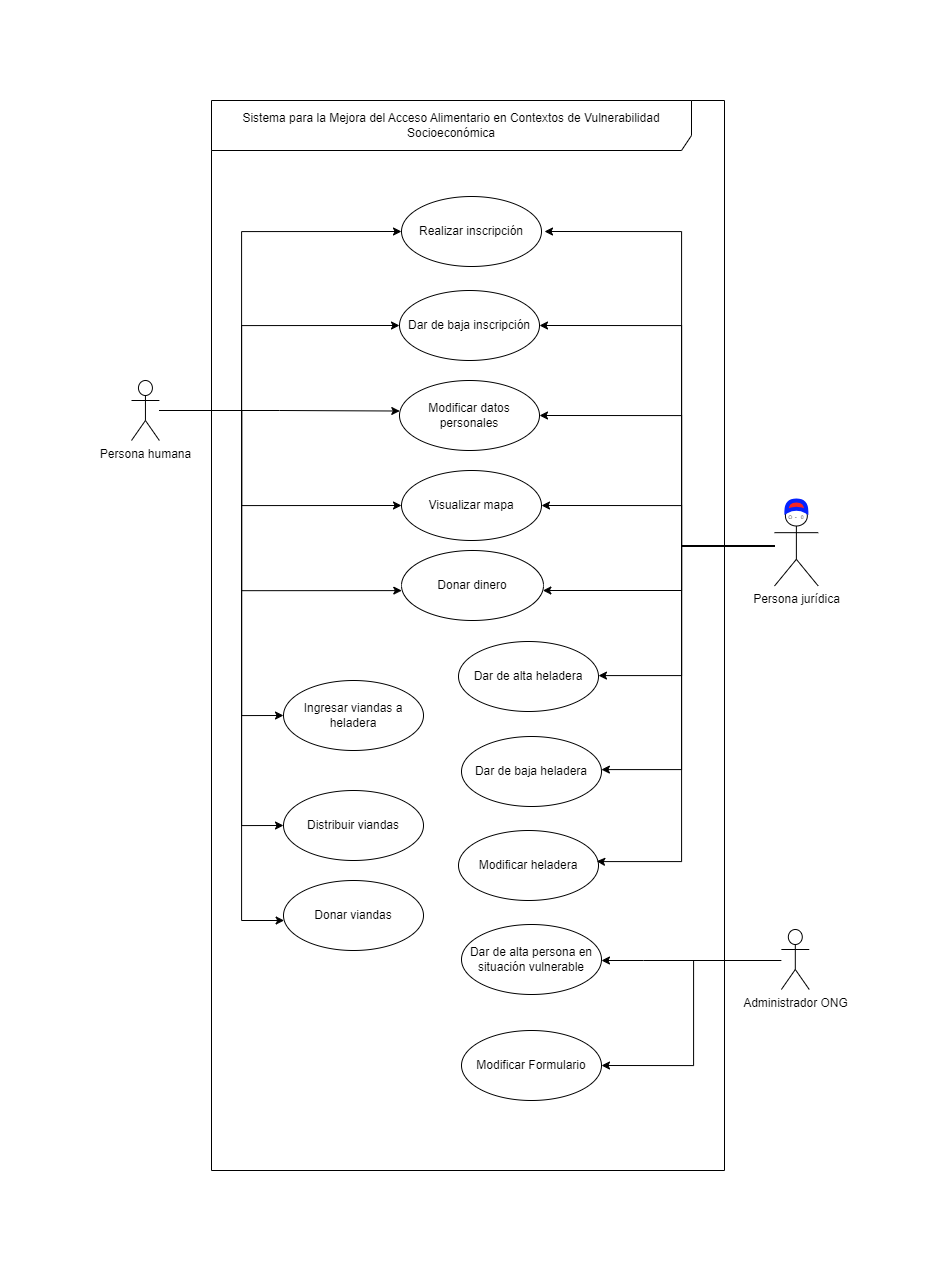

The diagram above was exported from draw.io. Its source (the exported page's mxGraphModel, read from the mxfile embedded in the PNG):
<mxGraphModel dx="1341" dy="1562" grid="1" gridSize="10" guides="1" tooltips="1" connect="1" arrows="1" fold="1" page="1" pageScale="1" pageWidth="827" pageHeight="1169" math="0" shadow="0">
  <root>
    <mxCell id="0" />
    <mxCell id="1" parent="0" />
    <mxCell id="2" value="&lt;div&gt;Sistema para la Mejora del Acceso Alimentario en Contextos de Vulnerabilidad Socioeconómica&lt;/div&gt;" style="shape=umlFrame;whiteSpace=wrap;html=1;pointerEvents=0;width=480;height=50;" vertex="1" parent="1">
      <mxGeometry x="1788" y="70" width="513" height="1070" as="geometry" />
    </mxCell>
    <mxCell id="3" value="Realizar inscripción" style="ellipse;whiteSpace=wrap;html=1;" vertex="1" parent="1">
      <mxGeometry x="1978" y="166" width="140" height="70" as="geometry" />
    </mxCell>
    <mxCell id="4" value="Dar de baja inscripción" style="ellipse;whiteSpace=wrap;html=1;" vertex="1" parent="1">
      <mxGeometry x="1976" y="260" width="140" height="70" as="geometry" />
    </mxCell>
    <mxCell id="5" value="Modificar datos personales" style="ellipse;whiteSpace=wrap;html=1;" vertex="1" parent="1">
      <mxGeometry x="1976" y="350" width="140" height="70" as="geometry" />
    </mxCell>
    <mxCell id="6" style="edgeStyle=orthogonalEdgeStyle;rounded=0;orthogonalLoop=1;jettySize=auto;html=1;entryX=0;entryY=0.5;entryDx=0;entryDy=0;" edge="1" source="12" target="4" parent="1">
      <mxGeometry relative="1" as="geometry">
        <Array as="points">
          <mxPoint x="1818" y="380" />
          <mxPoint x="1818" y="295" />
        </Array>
      </mxGeometry>
    </mxCell>
    <mxCell id="7" style="edgeStyle=orthogonalEdgeStyle;rounded=0;orthogonalLoop=1;jettySize=auto;html=1;entryX=0;entryY=0.5;entryDx=0;entryDy=0;" edge="1" source="12" target="3" parent="1">
      <mxGeometry relative="1" as="geometry">
        <Array as="points">
          <mxPoint x="1818" y="380" />
          <mxPoint x="1818" y="201" />
        </Array>
      </mxGeometry>
    </mxCell>
    <mxCell id="8" style="edgeStyle=orthogonalEdgeStyle;rounded=0;orthogonalLoop=1;jettySize=auto;html=1;entryX=0;entryY=0.5;entryDx=0;entryDy=0;" edge="1" source="12" target="14" parent="1">
      <mxGeometry relative="1" as="geometry">
        <Array as="points">
          <mxPoint x="1818" y="380" />
          <mxPoint x="1818" y="475" />
        </Array>
      </mxGeometry>
    </mxCell>
    <mxCell id="9" style="edgeStyle=orthogonalEdgeStyle;rounded=0;orthogonalLoop=1;jettySize=auto;html=1;entryX=0;entryY=0.5;entryDx=0;entryDy=0;" edge="1" source="12" target="13" parent="1">
      <mxGeometry relative="1" as="geometry">
        <Array as="points">
          <mxPoint x="1818" y="380" />
          <mxPoint x="1818" y="685" />
        </Array>
      </mxGeometry>
    </mxCell>
    <mxCell id="10" style="edgeStyle=orthogonalEdgeStyle;rounded=0;orthogonalLoop=1;jettySize=auto;html=1;entryX=0;entryY=0.5;entryDx=0;entryDy=0;" edge="1" source="12" target="34" parent="1">
      <mxGeometry relative="1" as="geometry">
        <Array as="points">
          <mxPoint x="1818" y="380" />
          <mxPoint x="1818" y="795" />
        </Array>
      </mxGeometry>
    </mxCell>
    <mxCell id="11" style="edgeStyle=orthogonalEdgeStyle;rounded=0;orthogonalLoop=1;jettySize=auto;html=1;entryX=0.005;entryY=0.564;entryDx=0;entryDy=0;entryPerimeter=0;" edge="1" source="12" target="35" parent="1">
      <mxGeometry relative="1" as="geometry">
        <Array as="points">
          <mxPoint x="1818" y="380" />
          <mxPoint x="1818" y="890" />
          <mxPoint x="1861" y="890" />
        </Array>
      </mxGeometry>
    </mxCell>
    <mxCell id="12" value="Persona humana" style="shape=umlActor;verticalLabelPosition=bottom;verticalAlign=top;html=1;" vertex="1" parent="1">
      <mxGeometry x="1708" y="350" width="27.88" height="60" as="geometry" />
    </mxCell>
    <mxCell id="13" value="Ingresar viandas a heladera" style="ellipse;whiteSpace=wrap;html=1;" vertex="1" parent="1">
      <mxGeometry x="1860" y="650" width="140" height="70" as="geometry" />
    </mxCell>
    <mxCell id="14" value="Visualizar mapa" style="ellipse;whiteSpace=wrap;html=1;" vertex="1" parent="1">
      <mxGeometry x="1978" y="440" width="140" height="70" as="geometry" />
    </mxCell>
    <mxCell id="15" style="edgeStyle=orthogonalEdgeStyle;rounded=0;orthogonalLoop=1;jettySize=auto;html=1;entryX=0.002;entryY=0.573;entryDx=0;entryDy=0;entryPerimeter=0;" edge="1" source="12" target="33" parent="1">
      <mxGeometry relative="1" as="geometry">
        <Array as="points">
          <mxPoint x="1818" y="380" />
          <mxPoint x="1818" y="560" />
        </Array>
        <mxPoint x="1968" y="570" as="targetPoint" />
      </mxGeometry>
    </mxCell>
    <mxCell id="16" value="Dar de alta persona en situación vulnerable" style="ellipse;whiteSpace=wrap;html=1;" vertex="1" parent="1">
      <mxGeometry x="2038" y="894" width="140" height="70" as="geometry" />
    </mxCell>
    <mxCell id="17" value="Dar de alta heladera" style="ellipse;whiteSpace=wrap;html=1;" vertex="1" parent="1">
      <mxGeometry x="2035" y="611" width="140" height="70" as="geometry" />
    </mxCell>
    <mxCell id="18" value="Dar de baja heladera" style="ellipse;whiteSpace=wrap;html=1;" vertex="1" parent="1">
      <mxGeometry x="2038" y="706" width="140" height="70" as="geometry" />
    </mxCell>
    <mxCell id="19" value="Modificar heladera" style="ellipse;whiteSpace=wrap;html=1;" vertex="1" parent="1">
      <mxGeometry x="2035" y="800" width="140" height="70" as="geometry" />
    </mxCell>
    <mxCell id="20" value="" style="group" connectable="0" vertex="1" parent="1">
      <mxGeometry x="2342" y="470" width="43.75" height="85.5" as="geometry" />
    </mxCell>
    <mxCell id="21" value="Persona jurídica" style="shape=umlActor;verticalLabelPosition=bottom;verticalAlign=top;html=1;" vertex="1" parent="20">
      <mxGeometry x="9" y="5.5" width="43.75" height="80" as="geometry" />
    </mxCell>
    <mxCell id="22" value="" style="shape=xor;whiteSpace=wrap;html=1;rotation=-90;fillColor=#F82525;strokeColor=#0522ff;strokeWidth=4;" vertex="1" parent="20">
      <mxGeometry x="25.369999999999997" y="-4.5" width="11" height="20" as="geometry" />
    </mxCell>
    <mxCell id="23" value="&lt;font style=&quot;font-size: 5px;&quot;&gt;O&amp;nbsp; -&amp;nbsp; &amp;nbsp;0&lt;/font&gt;" style="text;html=1;align=center;verticalAlign=middle;whiteSpace=wrap;rounded=0;fontSize=5;" vertex="1" parent="20">
      <mxGeometry x="17.93999999999999" y="15.5" width="25.87" as="geometry" />
    </mxCell>
    <mxCell id="24" style="edgeStyle=orthogonalEdgeStyle;rounded=0;orthogonalLoop=1;jettySize=auto;html=1;entryX=0.987;entryY=0.439;entryDx=0;entryDy=0;entryPerimeter=0;" edge="1" source="21" target="19" parent="1">
      <mxGeometry relative="1" as="geometry">
        <Array as="points">
          <mxPoint x="2258" y="516" />
          <mxPoint x="2258" y="831" />
          <mxPoint x="2178" y="831" />
        </Array>
        <mxPoint x="2168" y="830" as="targetPoint" />
      </mxGeometry>
    </mxCell>
    <mxCell id="25" style="edgeStyle=orthogonalEdgeStyle;rounded=0;orthogonalLoop=1;jettySize=auto;html=1;" edge="1" source="21" target="18" parent="1">
      <mxGeometry relative="1" as="geometry">
        <Array as="points">
          <mxPoint x="2258" y="516" />
          <mxPoint x="2258" y="739" />
        </Array>
      </mxGeometry>
    </mxCell>
    <mxCell id="26" style="edgeStyle=orthogonalEdgeStyle;rounded=0;orthogonalLoop=1;jettySize=auto;html=1;" edge="1" source="21" target="17" parent="1">
      <mxGeometry relative="1" as="geometry">
        <Array as="points">
          <mxPoint x="2258" y="516" />
          <mxPoint x="2258" y="645" />
        </Array>
      </mxGeometry>
    </mxCell>
    <mxCell id="27" style="edgeStyle=orthogonalEdgeStyle;rounded=0;orthogonalLoop=1;jettySize=auto;html=1;entryX=0.002;entryY=0.436;entryDx=0;entryDy=0;entryPerimeter=0;" edge="1" source="12" target="5" parent="1">
      <mxGeometry relative="1" as="geometry" />
    </mxCell>
    <mxCell id="28" style="edgeStyle=orthogonalEdgeStyle;rounded=0;orthogonalLoop=1;jettySize=auto;html=1;entryX=0.996;entryY=0.573;entryDx=0;entryDy=0;entryPerimeter=0;" edge="1" source="21" target="33" parent="1">
      <mxGeometry relative="1" as="geometry">
        <Array as="points">
          <mxPoint x="2258" y="515" />
          <mxPoint x="2258" y="560" />
          <mxPoint x="2119" y="560" />
        </Array>
        <mxPoint x="2118.000000000003" y="557" as="targetPoint" />
      </mxGeometry>
    </mxCell>
    <mxCell id="29" style="edgeStyle=orthogonalEdgeStyle;rounded=0;orthogonalLoop=1;jettySize=auto;html=1;entryX=1;entryY=0.5;entryDx=0;entryDy=0;" edge="1" source="21" target="14" parent="1">
      <mxGeometry relative="1" as="geometry">
        <Array as="points">
          <mxPoint x="2258" y="515" />
          <mxPoint x="2258" y="475" />
        </Array>
      </mxGeometry>
    </mxCell>
    <mxCell id="30" style="edgeStyle=orthogonalEdgeStyle;rounded=0;orthogonalLoop=1;jettySize=auto;html=1;entryX=1;entryY=0.5;entryDx=0;entryDy=0;" edge="1" source="21" target="5" parent="1">
      <mxGeometry relative="1" as="geometry">
        <Array as="points">
          <mxPoint x="2258" y="516" />
          <mxPoint x="2258" y="385" />
        </Array>
      </mxGeometry>
    </mxCell>
    <mxCell id="31" style="edgeStyle=orthogonalEdgeStyle;rounded=0;orthogonalLoop=1;jettySize=auto;html=1;entryX=1;entryY=0.5;entryDx=0;entryDy=0;" edge="1" source="21" target="4" parent="1">
      <mxGeometry relative="1" as="geometry">
        <Array as="points">
          <mxPoint x="2258" y="516" />
          <mxPoint x="2258" y="295" />
        </Array>
      </mxGeometry>
    </mxCell>
    <mxCell id="32" style="edgeStyle=orthogonalEdgeStyle;rounded=0;orthogonalLoop=1;jettySize=auto;html=1;" edge="1" parent="1">
      <mxGeometry relative="1" as="geometry">
        <Array as="points">
          <mxPoint x="2258" y="515" />
          <mxPoint x="2258" y="201" />
        </Array>
        <mxPoint x="2348" y="515.4799999999999" as="sourcePoint" />
        <mxPoint x="2121" y="201" as="targetPoint" />
      </mxGeometry>
    </mxCell>
    <mxCell id="33" value="Donar dinero" style="ellipse;whiteSpace=wrap;html=1;" vertex="1" parent="1">
      <mxGeometry x="1978" y="520" width="142" height="70" as="geometry" />
    </mxCell>
    <mxCell id="34" value="Distribuir viandas" style="ellipse;whiteSpace=wrap;html=1;" vertex="1" parent="1">
      <mxGeometry x="1860" y="760" width="140" height="70" as="geometry" />
    </mxCell>
    <mxCell id="35" value="Donar viandas" style="ellipse;whiteSpace=wrap;html=1;" vertex="1" parent="1">
      <mxGeometry x="1860" y="850" width="140" height="70" as="geometry" />
    </mxCell>
    <mxCell id="36" style="edgeStyle=orthogonalEdgeStyle;rounded=0;orthogonalLoop=1;jettySize=auto;html=1;" edge="1" target="16" parent="1">
      <mxGeometry relative="1" as="geometry">
        <mxPoint x="2350" y="930" as="sourcePoint" />
        <Array as="points">
          <mxPoint x="2220" y="930" />
          <mxPoint x="2220" y="930" />
        </Array>
        <mxPoint x="2180" y="929" as="targetPoint" />
      </mxGeometry>
    </mxCell>
    <mxCell id="37" style="edgeStyle=orthogonalEdgeStyle;rounded=0;orthogonalLoop=1;jettySize=auto;html=1;entryX=1;entryY=0.5;entryDx=0;entryDy=0;" edge="1" source="38" target="39" parent="1">
      <mxGeometry relative="1" as="geometry">
        <Array as="points">
          <mxPoint x="2270" y="930" />
          <mxPoint x="2270" y="1035" />
        </Array>
        <mxPoint x="2360" y="930" as="sourcePoint" />
      </mxGeometry>
    </mxCell>
    <mxCell id="38" value="Administrador ONG" style="shape=umlActor;verticalLabelPosition=bottom;verticalAlign=top;html=1;" vertex="1" parent="1">
      <mxGeometry x="2357.87" y="899" width="27.88" height="60" as="geometry" />
    </mxCell>
    <mxCell id="39" value="Modificar Formulario" style="ellipse;whiteSpace=wrap;html=1;" vertex="1" parent="1">
      <mxGeometry x="2038" y="1000" width="140" height="70" as="geometry" />
    </mxCell>
  </root>
</mxGraphModel>